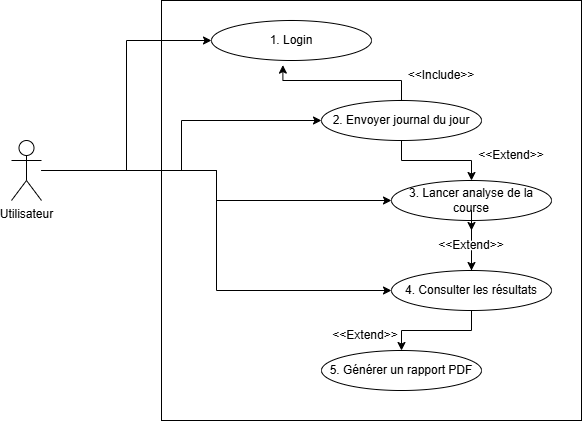

The diagram above was exported from draw.io. Its source (the exported page's mxGraphModel, read from the mxfile embedded in the PNG):
<mxGraphModel dx="988" dy="653" grid="1" gridSize="10" guides="1" tooltips="1" connect="1" arrows="1" fold="1" page="1" pageScale="1" pageWidth="827" pageHeight="1169" math="0" shadow="0">
  <root>
    <mxCell id="0" />
    <mxCell id="1" parent="0" />
    <mxCell id="HsJ3MdoG_jGoTAiXnEhc-9" style="edgeStyle=orthogonalEdgeStyle;rounded=0;orthogonalLoop=1;jettySize=auto;html=1;entryX=0;entryY=0.5;entryDx=0;entryDy=0;" edge="1" parent="1" source="HsJ3MdoG_jGoTAiXnEhc-1" target="HsJ3MdoG_jGoTAiXnEhc-8">
      <mxGeometry relative="1" as="geometry" />
    </mxCell>
    <mxCell id="HsJ3MdoG_jGoTAiXnEhc-10" style="edgeStyle=orthogonalEdgeStyle;rounded=0;orthogonalLoop=1;jettySize=auto;html=1;" edge="1" parent="1" source="HsJ3MdoG_jGoTAiXnEhc-1" target="HsJ3MdoG_jGoTAiXnEhc-4">
      <mxGeometry relative="1" as="geometry" />
    </mxCell>
    <mxCell id="HsJ3MdoG_jGoTAiXnEhc-11" style="edgeStyle=orthogonalEdgeStyle;rounded=0;orthogonalLoop=1;jettySize=auto;html=1;entryX=0;entryY=0.5;entryDx=0;entryDy=0;" edge="1" parent="1" source="HsJ3MdoG_jGoTAiXnEhc-1" target="HsJ3MdoG_jGoTAiXnEhc-5">
      <mxGeometry relative="1" as="geometry" />
    </mxCell>
    <mxCell id="HsJ3MdoG_jGoTAiXnEhc-12" style="edgeStyle=orthogonalEdgeStyle;rounded=0;orthogonalLoop=1;jettySize=auto;html=1;entryX=0;entryY=0.5;entryDx=0;entryDy=0;" edge="1" parent="1" source="HsJ3MdoG_jGoTAiXnEhc-1" target="HsJ3MdoG_jGoTAiXnEhc-6">
      <mxGeometry relative="1" as="geometry" />
    </mxCell>
    <mxCell id="HsJ3MdoG_jGoTAiXnEhc-1" value="&lt;span style=&quot;text-align: left; text-wrap-mode: wrap;&quot;&gt;Utilisateur&lt;/span&gt;" style="shape=umlActor;verticalLabelPosition=bottom;verticalAlign=top;html=1;outlineConnect=0;" vertex="1" parent="1">
      <mxGeometry x="60" y="220" width="30" height="60" as="geometry" />
    </mxCell>
    <mxCell id="HsJ3MdoG_jGoTAiXnEhc-3" value="" style="rounded=0;whiteSpace=wrap;html=1;fillColor=none;" vertex="1" parent="1">
      <mxGeometry x="210" y="80" width="420" height="420" as="geometry" />
    </mxCell>
    <mxCell id="HsJ3MdoG_jGoTAiXnEhc-16" style="edgeStyle=orthogonalEdgeStyle;rounded=0;orthogonalLoop=1;jettySize=auto;html=1;" edge="1" parent="1" source="HsJ3MdoG_jGoTAiXnEhc-4" target="HsJ3MdoG_jGoTAiXnEhc-5">
      <mxGeometry relative="1" as="geometry" />
    </mxCell>
    <mxCell id="HsJ3MdoG_jGoTAiXnEhc-4" value="&lt;span style=&quot;text-align: left;&quot;&gt;2. Envoyer journal du jour&lt;/span&gt;" style="ellipse;whiteSpace=wrap;html=1;" vertex="1" parent="1">
      <mxGeometry x="370" y="180" width="160" height="40" as="geometry" />
    </mxCell>
    <mxCell id="HsJ3MdoG_jGoTAiXnEhc-17" style="edgeStyle=orthogonalEdgeStyle;rounded=0;orthogonalLoop=1;jettySize=auto;html=1;entryX=0.5;entryY=0;entryDx=0;entryDy=0;" edge="1" parent="1" source="HsJ3MdoG_jGoTAiXnEhc-22" target="HsJ3MdoG_jGoTAiXnEhc-6">
      <mxGeometry relative="1" as="geometry" />
    </mxCell>
    <mxCell id="HsJ3MdoG_jGoTAiXnEhc-5" value="&lt;span style=&quot;text-align: left;&quot;&gt;3. Lancer analyse de la course&lt;/span&gt;" style="ellipse;whiteSpace=wrap;html=1;" vertex="1" parent="1">
      <mxGeometry x="440" y="260" width="160" height="40" as="geometry" />
    </mxCell>
    <mxCell id="HsJ3MdoG_jGoTAiXnEhc-19" style="edgeStyle=orthogonalEdgeStyle;rounded=0;orthogonalLoop=1;jettySize=auto;html=1;entryX=0.5;entryY=0;entryDx=0;entryDy=0;" edge="1" parent="1" source="HsJ3MdoG_jGoTAiXnEhc-6" target="HsJ3MdoG_jGoTAiXnEhc-7">
      <mxGeometry relative="1" as="geometry" />
    </mxCell>
    <mxCell id="HsJ3MdoG_jGoTAiXnEhc-6" value="&lt;span style=&quot;text-align: left;&quot;&gt;4. Consulter les résultats&lt;/span&gt;" style="ellipse;whiteSpace=wrap;html=1;" vertex="1" parent="1">
      <mxGeometry x="440" y="350" width="160" height="40" as="geometry" />
    </mxCell>
    <mxCell id="HsJ3MdoG_jGoTAiXnEhc-7" value="&lt;span style=&quot;text-align: left;&quot;&gt;5. Générer un rapport PDF&lt;/span&gt;" style="ellipse;whiteSpace=wrap;html=1;" vertex="1" parent="1">
      <mxGeometry x="370" y="430" width="160" height="40" as="geometry" />
    </mxCell>
    <mxCell id="HsJ3MdoG_jGoTAiXnEhc-8" value="&lt;span style=&quot;text-align: left;&quot;&gt;1. Login&lt;/span&gt;" style="ellipse;whiteSpace=wrap;html=1;" vertex="1" parent="1">
      <mxGeometry x="260" y="100" width="160" height="40" as="geometry" />
    </mxCell>
    <mxCell id="HsJ3MdoG_jGoTAiXnEhc-13" style="edgeStyle=orthogonalEdgeStyle;rounded=0;orthogonalLoop=1;jettySize=auto;html=1;entryX=0.446;entryY=1.115;entryDx=0;entryDy=0;entryPerimeter=0;" edge="1" parent="1" source="HsJ3MdoG_jGoTAiXnEhc-4" target="HsJ3MdoG_jGoTAiXnEhc-8">
      <mxGeometry relative="1" as="geometry" />
    </mxCell>
    <mxCell id="HsJ3MdoG_jGoTAiXnEhc-20" value="&amp;lt;&amp;lt;Include&amp;gt;&amp;gt;" style="text;strokeColor=none;align=center;fillColor=none;html=1;verticalAlign=middle;whiteSpace=wrap;rounded=0;" vertex="1" parent="1">
      <mxGeometry x="460" y="140" width="60" height="30" as="geometry" />
    </mxCell>
    <mxCell id="HsJ3MdoG_jGoTAiXnEhc-21" value="&amp;lt;&amp;lt;Extend&amp;gt;&amp;gt;" style="text;strokeColor=none;align=center;fillColor=none;html=1;verticalAlign=middle;whiteSpace=wrap;rounded=0;" vertex="1" parent="1">
      <mxGeometry x="530" y="220" width="60" height="30" as="geometry" />
    </mxCell>
    <mxCell id="HsJ3MdoG_jGoTAiXnEhc-23" value="" style="edgeStyle=orthogonalEdgeStyle;rounded=0;orthogonalLoop=1;jettySize=auto;html=1;entryX=0.5;entryY=0;entryDx=0;entryDy=0;" edge="1" parent="1" source="HsJ3MdoG_jGoTAiXnEhc-5" target="HsJ3MdoG_jGoTAiXnEhc-22">
      <mxGeometry relative="1" as="geometry">
        <mxPoint x="520" y="300" as="sourcePoint" />
        <mxPoint x="520" y="350" as="targetPoint" />
      </mxGeometry>
    </mxCell>
    <mxCell id="HsJ3MdoG_jGoTAiXnEhc-22" value="&amp;lt;&amp;lt;Extend&amp;gt;&amp;gt;" style="text;strokeColor=none;align=center;fillColor=none;html=1;verticalAlign=middle;whiteSpace=wrap;rounded=0;" vertex="1" parent="1">
      <mxGeometry x="490" y="310" width="60" height="30" as="geometry" />
    </mxCell>
    <mxCell id="HsJ3MdoG_jGoTAiXnEhc-27" value="&amp;lt;&amp;lt;Extend&amp;gt;&amp;gt;" style="text;strokeColor=none;align=center;fillColor=none;html=1;verticalAlign=middle;whiteSpace=wrap;rounded=0;" vertex="1" parent="1">
      <mxGeometry x="384" y="400" width="60" height="30" as="geometry" />
    </mxCell>
  </root>
</mxGraphModel>